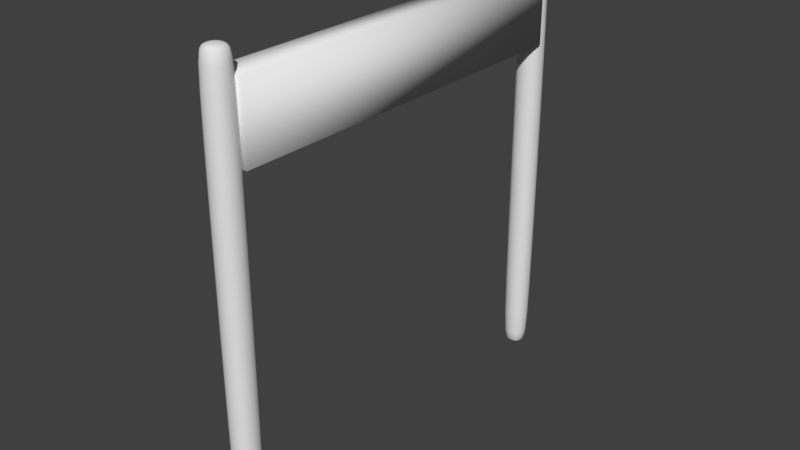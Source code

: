 # Source: FinishLine.blend  (saved by Blender 2.79.0; exported with 4.5.12 LTS)
import bpy
from mathutils import Matrix  # noqa: F401  (used for matrix-valued properties, if any)

bpy.ops.wm.read_factory_settings(use_empty=True)
scene = bpy.context.scene
scene.name = 'Scene'

# ---- collections
col_collection_1 = bpy.data.collections.new('Collection 1'); scene.collection.children.link(col_collection_1)

# ---- materials (node trees are filled in below, after node groups)
mat_material = bpy.data.materials.new('Material')
mat_material.alpha_threshold = 0.0
mat_material.use_transparent_shadow = False
mat_material.roughness = 0.5
mat_material.line_color = (0.0, 0.0, 0.0, 1.0)

# ---- material node trees

# ---- world
world_world = bpy.data.worlds.new('World'); scene.world = world_world
world_world.color = (0.05088, 0.05088, 0.05088)
world_world.use_sun_shadow = False
world_world.sun_shadow_jitter_overblur = 0.0
world_world.cycles.sampling_method = 'MANUAL'

# ---- meshes
me_cube_002 = bpy.data.meshes.new('Cube.002')
me_cube_002.from_pydata([(-1.0, -1.0, -4.052), (-1.0, -1.0, 1.0), (-1.0, 25.54, -4.052), (-1.0, 25.54, 1.0), (1.0, -1.0, -4.052), (1.0, -1.0, 1.0), (1.0, 25.54, -4.052), (1.0, 25.54, 1.0)], [], [(0, 1, 3, 2), (2, 3, 7, 6), (6, 7, 5, 4), (4, 5, 1, 0), (2, 6, 4, 0), (7, 3, 1, 5)])
me_cube_002.polygons.foreach_set('use_smooth', [True] * 6)
_uv = me_cube_002.uv_layers.new(name='UVMap')
_uv.uv.foreach_set('vector', [0.6274, 1.0, 0.3137, 1.0, 0.3137, 0.0, 0.6274, 0.0, 0.8758, 0.1903, 0.8758, 0.0, 1.0, 8.983e-09, 1.0, 0.1903, 0.3137, 1.0, 4.997e-07, 1.0, 0.0, 5.615e-08, 0.3137, 0.0, 0.8758, 0.3807, 0.8758, 0.1903, 1.0, 0.1903, 1.0, 0.3807, 0.7516, 1.0, 0.6274, 1.0, 0.6274, 6.737e-09, 0.7516, 0.0, 0.8758, 1.0, 0.7516, 1.0, 0.7516, 0.0, 0.8758, 6.737e-09])
me_cube_002.use_remesh_preserve_volume = False
me_cube_002.use_remesh_preserve_attributes = False
me_cube_002.use_mirror_vertex_groups = False
me_cube_002.update()
me_cube_001 = bpy.data.meshes.new('Cube.001')
me_cube_001.from_pydata([(1.0, 1.0, -1.0), (1.0, -1.0, -1.0), (-1.0, -1.0, -1.0), (-1.0, 1.0, -1.0), (1.0, 1.0, 27.95), (1.0, -1.0, 27.95), (-1.0, -1.0, 27.95), (-1.0, 1.0, 27.95), (0.8577, 0.8577, 28.82), (0.8577, -0.8577, 28.82), (-0.8577, 0.8577, 28.82), (-0.8577, -0.8577, 28.82), (0.7363, 0.7363, -1.81), (0.7363, -0.7363, -1.81), (-0.7363, 0.7363, -1.81), (-0.7363, -0.7363, -1.81)], [], [(3, 0, 12, 14), (6, 5, 9, 11), (0, 4, 5, 1), (1, 5, 6, 2), (2, 6, 7, 3), (4, 0, 3, 7), (8, 10, 11, 9), (5, 4, 8, 9), (7, 6, 11, 10), (4, 7, 10, 8), (12, 13, 15, 14), (0, 1, 13, 12), (2, 3, 14, 15), (1, 2, 15, 13)])
me_cube_001.polygons.foreach_set('use_smooth', [True] * 14)
me_cube_001.materials.append(mat_material)
me_cube_001.use_remesh_preserve_volume = False
me_cube_001.use_remesh_preserve_attributes = False
me_cube_001.use_mirror_vertex_groups = False
me_cube_001.update()
me_cube = bpy.data.meshes.new('Cube')
me_cube.from_pydata([(1.0, 1.0, -1.0), (1.0, -1.0, -1.0), (-1.0, -1.0, -1.0), (-1.0, 1.0, -1.0), (1.0, 1.0, 27.95), (1.0, -1.0, 27.95), (-1.0, -1.0, 27.95), (-1.0, 1.0, 27.95), (0.8577, 0.8577, 28.82), (0.8577, -0.8577, 28.82), (-0.8577, 0.8577, 28.82), (-0.8577, -0.8577, 28.82), (0.7363, 0.7363, -1.81), (0.7363, -0.7363, -1.81), (-0.7363, 0.7363, -1.81), (-0.7363, -0.7363, -1.81)], [], [(3, 0, 12, 14), (6, 5, 9, 11), (0, 4, 5, 1), (1, 5, 6, 2), (2, 6, 7, 3), (4, 0, 3, 7), (8, 10, 11, 9), (5, 4, 8, 9), (7, 6, 11, 10), (4, 7, 10, 8), (12, 13, 15, 14), (0, 1, 13, 12), (2, 3, 14, 15), (1, 2, 15, 13)])
me_cube.polygons.foreach_set('use_smooth', [True] * 14)
me_cube.materials.append(mat_material)
me_cube.use_remesh_preserve_volume = False
me_cube.use_remesh_preserve_attributes = False
me_cube.use_mirror_vertex_groups = False
me_cube.update()

# ---- objects
ob_cube_002 = bpy.data.objects.new('Cube.002', me_cube_002)
ob_cube_001 = bpy.data.objects.new('Cube.001', me_cube_001)
ob_cube = bpy.data.objects.new('Cube', me_cube)

# ---- transforms, parenting, visibility, modifiers, constraints
ob_cube_002.location = (0.0, 1.603, 26.1)
ob_cube_002.lineart.crease_threshold = 0.0
ob_cube_001.location = (0.0, 27.61, 0.0)
ob_cube_001.lock_rotations_4d = False
ob_cube_001.empty_display_type = 'ARROWS'
ob_cube_001.lineart.crease_threshold = 0.0
_m = ob_cube_001.modifiers.new('Subsurf', 'SUBSURF')
_m.uv_smooth = 'PRESERVE_CORNERS'
_m.quality = 2
_m.show_only_control_edges = False
ob_cube.location = (0.0, 0.0, 0.0)
ob_cube.lock_rotations_4d = False
ob_cube.empty_display_type = 'ARROWS'
ob_cube.lineart.crease_threshold = 0.0
_m = ob_cube.modifiers.new('Subsurf', 'SUBSURF')
_m.uv_smooth = 'PRESERVE_CORNERS'
_m.quality = 2
_m.show_only_control_edges = False

# ---- collection membership
col_collection_1.objects.link(ob_cube_002)
col_collection_1.objects.link(ob_cube_001)
col_collection_1.objects.link(ob_cube)

# ---- scene / render settings (as saved in the file)
scene.frame_start = 1; scene.frame_end = 250; scene.frame_set(1)
scene.render.engine = 'BLENDER_EEVEE_NEXT'
scene.render.resolution_percentage = 50
scene.render.dither_intensity = 0.0
scene.cycles.use_denoising = False
scene.cycles.samples = 128
scene.cycles.sampling_pattern = 'TABULATED_SOBOL'
scene.cycles.use_adaptive_sampling = False
scene.cycles.use_light_tree = False
scene.cycles.blur_glossy = 0.0
scene.cycles.sample_clamp_indirect = 0.0
scene.view_settings.view_transform = 'Standard'
bpy.context.view_layer.update()

# ---- added for rendering (the .blend has no active camera and no usable light): camera, sun
cam_auto = bpy.data.cameras.new('AutoCamera')
cam_auto.lens = 50.0
cam_auto.sensor_width = 36.0
cam_auto.clip_end = 1000.0
ob_auto_camera = bpy.data.objects.new('AutoCamera', cam_auto)
scene.collection.objects.link(ob_auto_camera)
ob_auto_camera.location = (39.4595, -33.5489, 45.0742)
ob_auto_camera.rotation_euler = (1.09748, -7.21219e-08, 0.694738)
scene.camera = ob_auto_camera
light_auto_sun = bpy.data.lights.new('AutoSun', 'SUN')
light_auto_sun.energy = 3.0
light_auto_sun.angle = 0.0523599
ob_auto_sun = bpy.data.objects.new('AutoSun', light_auto_sun)
scene.collection.objects.link(ob_auto_sun)
ob_auto_sun.rotation_euler = (0.872665, 0.174533, 0.523599)
bpy.context.view_layer.update()
